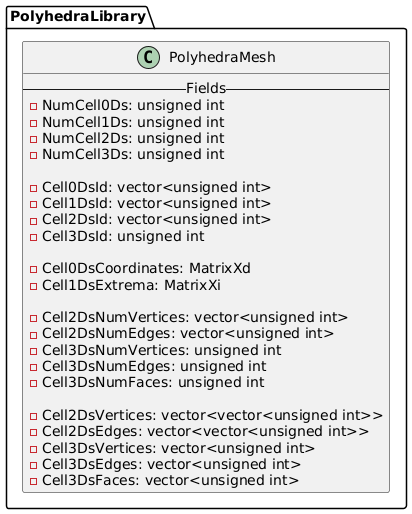

The diagram above was rendered by PlantUML. Its source (embedded in the PNG):
@startuml
namespace PolyhedraLibrary {

class PolyhedraMesh {
  -- Fields --
  - NumCell0Ds: unsigned int
  - NumCell1Ds: unsigned int
  - NumCell2Ds: unsigned int
  - NumCell3Ds: unsigned int

  - Cell0DsId: vector<unsigned int>
  - Cell1DsId: vector<unsigned int>
  - Cell2DsId: vector<unsigned int>
  - Cell3DsId: unsigned int

  - Cell0DsCoordinates: MatrixXd
  - Cell1DsExtrema: MatrixXi

  - Cell2DsNumVertices: vector<unsigned int>
  - Cell2DsNumEdges: vector<unsigned int>
  - Cell3DsNumVertices: unsigned int
  - Cell3DsNumEdges: unsigned int
  - Cell3DsNumFaces: unsigned int

  - Cell2DsVertices: vector<vector<unsigned int>>
  - Cell2DsEdges: vector<vector<unsigned int>>
  - Cell3DsVertices: vector<unsigned int>
  - Cell3DsEdges: vector<unsigned int>
  - Cell3DsFaces: vector<unsigned int>
}

}
@enduml